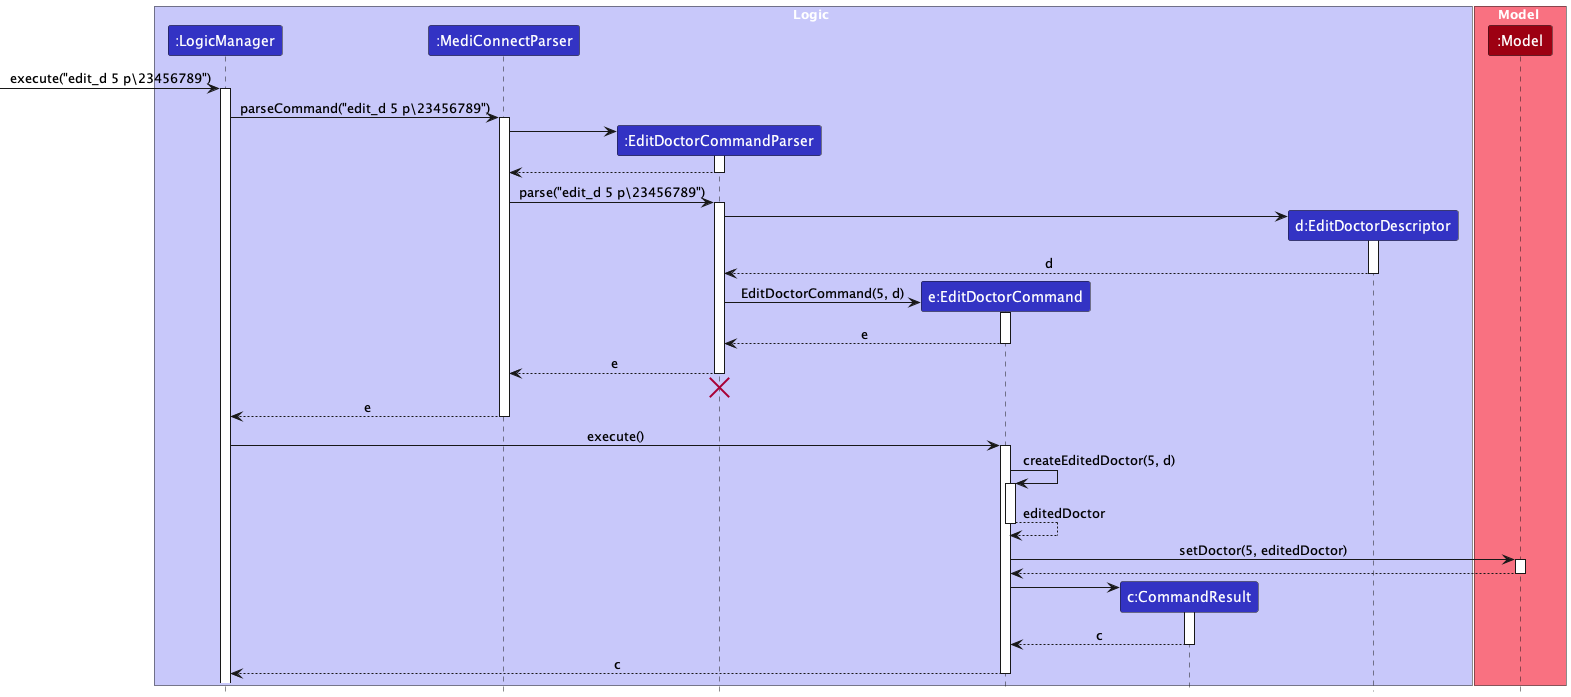

The diagram above was rendered by PlantUML. Its source (embedded in the PNG):
@startuml
!include ./style.puml
skinparam ArrowFontStyle plain

box Logic LOGIC_COLOR_T1
participant ":LogicManager" as LogicManager LOGIC_COLOR
participant ":MediConnectParser" as MediConnectParser LOGIC_COLOR
participant ":EditDoctorCommandParser" as EditDoctorCommandParser LOGIC_COLOR
participant "e:EditDoctorCommand" as EditDoctorCommand LOGIC_COLOR
participant "c:CommandResult" as CommandResult LOGIC_COLOR
participant "d:EditDoctorDescriptor" as EditDoctorDescriptor LOGIC_COLOR
end box

box Model MODEL_COLOR_T1
participant ":Model" as Model MODEL_COLOR
end box

[-> LogicManager : execute("edit_d 5 p\23456789")
activate LogicManager

LogicManager -> MediConnectParser : parseCommand("edit_d 5 p\23456789")
activate MediConnectParser

create EditDoctorCommandParser
MediConnectParser -> EditDoctorCommandParser
activate EditDoctorCommandParser

EditDoctorCommandParser --> MediConnectParser
deactivate EditDoctorCommandParser

MediConnectParser -> EditDoctorCommandParser : parse("edit_d 5 p\23456789")
activate EditDoctorCommandParser

create EditDoctorDescriptor
EditDoctorCommandParser -> EditDoctorDescriptor
activate EditDoctorDescriptor

EditDoctorDescriptor --> EditDoctorCommandParser : d
deactivate EditDoctorDescriptor

create EditDoctorCommand
EditDoctorCommandParser -> EditDoctorCommand : EditDoctorCommand(5, d)
activate EditDoctorCommand

EditDoctorCommand --> EditDoctorCommandParser : e
deactivate EditDoctorCommand

EditDoctorCommandParser --> MediConnectParser : e
deactivate EditDoctorCommandParser

EditDoctorCommandParser -[hidden]-> MediConnectParser
destroy EditDoctorCommandParser

MediConnectParser --> LogicManager : e
deactivate MediConnectParser

LogicManager -> EditDoctorCommand : execute()
activate EditDoctorCommand

EditDoctorCommand -> EditDoctorCommand : createEditedDoctor(5, d)
activate EditDoctorCommand

EditDoctorCommand --> EditDoctorCommand : editedDoctor
deactivate EditDoctorCommand

EditDoctorCommand -> Model : setDoctor(5, editedDoctor)
activate Model

Model --> EditDoctorCommand
deactivate Model

create CommandResult
EditDoctorCommand -> CommandResult
activate CommandResult

CommandResult --> EditDoctorCommand : c
deactivate CommandResult

EditDoctorCommand --> LogicManager : c
deactivate EditDoctorCommand
@enduml